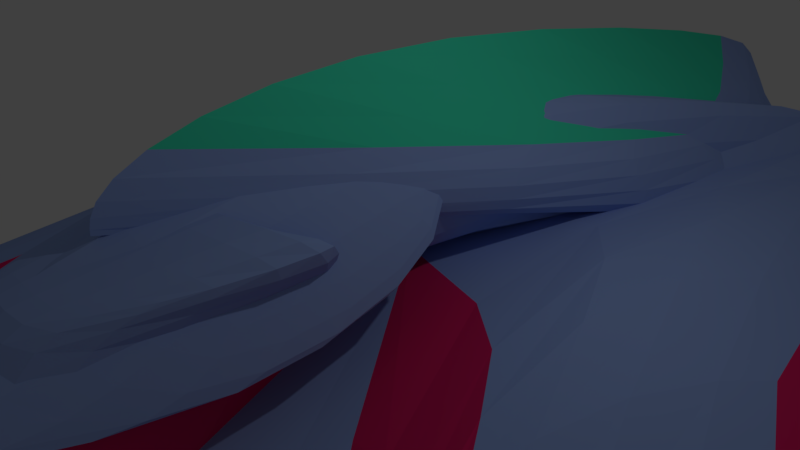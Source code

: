 # Source: Vehicle_Attack_.blend  (saved by Blender 2.79.0; exported with 4.5.12 LTS)
import bpy
from mathutils import Matrix  # noqa: F401  (used for matrix-valued properties, if any)

bpy.ops.wm.read_factory_settings(use_empty=True)
scene = bpy.context.scene
scene.name = 'Scene'

# ---- collections
col_collection_1 = bpy.data.collections.new('Collection 1'); scene.collection.children.link(col_collection_1)

# ---- materials (node trees are filled in below, after node groups)
mat_material = bpy.data.materials.new('Material')
mat_material.alpha_threshold = 0.0
mat_material.use_transparent_shadow = False
mat_material.diffuse_color = (0.297, 0.4184, 0.8, 1.0)
mat_material.specular_color = (0.0, 0.0132, 1.0)
mat_material.roughness = 3.14
mat_material.line_color = (0.0, 0.0, 0.0, 1.0)
mat_material_001 = bpy.data.materials.new('Material.001')
mat_material_001.alpha_threshold = 0.0
mat_material_001.use_transparent_shadow = False
mat_material_001.diffuse_color = (0.05181, 0.8, 0.4933, 1.0)
mat_material_001.roughness = 0.5
mat_material_002 = bpy.data.materials.new('Material.002')
mat_material_002.alpha_threshold = 0.0
mat_material_002.use_transparent_shadow = False
mat_material_002.diffuse_color = (0.8, 0.01762, 0.142, 1.0)
mat_material_002.roughness = 0.5

# ---- material node trees

# ---- world
world_world = bpy.data.worlds.new('World'); scene.world = world_world
world_world.color = (0.05088, 0.05088, 0.05088)
world_world.use_sun_shadow = False
world_world.sun_shadow_jitter_overblur = 0.0
world_world.cycles.sampling_method = 'MANUAL'

# ---- cameras
cam_camera = bpy.data.cameras.new('Camera')
cam_camera.clip_end = 100.0
cam_camera.lens = 35.0
cam_camera.sensor_width = 32.0
cam_camera.sensor_height = 18.0
cam_camera.ortho_scale = 7.314
cam_camera.dof.focus_distance = 0.0
cam_camera.dof.aperture_fstop = 128.0

# ---- lights
light_lamp = bpy.data.lights.new('Lamp', 'POINT')
light_lamp.transmission_factor = 0.0
light_lamp.cutoff_distance = 30.0
light_lamp.energy = 100.0
light_lamp.shadow_buffer_clip_start = 1.001
light_lamp.shadow_soft_size = 0.1
light_lamp.shadow_maximum_resolution = 0.006
light_lamp.use_absolute_resolution = True

# ---- meshes
me_cube = bpy.data.meshes.new('Cube')
me_cube.from_pydata([(1.291, 1.873, -2.137), (1.162, -6.189, -1.377), (0.0, 0.73, -0.1586), (3.856, 15.36, -0.1021), (2.478, 6.21, -0.4074), (1.039, -5.014, 1.085), (1.787, -6.994, -1.395), (1.0, -4.659, -0.6253), (0.0, 1.873, -2.137), (0.0, -5.854, -1.0), (0.0, 2.959, -0.4074), (0.0, -4.678, 1.461), (0.0, 0.4352, 1.548), (0.0, -10.97, 0.2084), (0.0, -3.0, -1.0), (0.0, -0.9999, -0.6253), (0.0, -0.2482, 2.184), (0.0, -11.75, 0.4875), (0.9601, 3.077, 2.166), (0.0, -8.423, 0.4698), (0.0, 6.891, -1.618), (0.0, 10.14, 0.382), (4.12, 4.409, -1.745), (7.616, -6.364, -1.742), (0.0, 1.232, -3.602), (1.957, -6.659, -1.0), (0.0, -0.2482, 2.184), (0.0, -5.328, 1.54), (1.494, 0.3212, 0.03697), (1.629, -4.758, -0.607), (0.0, 1.02, 2.881), (0.0, -4.059, 2.237), (1.408, 1.59, 0.734), (1.544, -3.49, 0.09003), (4.278, 2.35, -0.1021), (1.972, -1.064, 2.199), (9.694, -7.234, -2.274), (7.616, -13.58, -4.894), (2.874, 0.4892, 1.604), (0.946, -4.569, 0.9305), (0.0, -4.234, 1.307), (0.0, -1.692, 2.017), (0.755, 1.482, -1.634), (1.942, 6.172, -0.3461), (0.0, 6.501, -0.741), (0.0, 10.11, 0.4433), (0.0, -3.545, 1.425), (0.0, 0.3878, 2.215), (0.0, -3.583, 1.487), (0.0, 0.3501, 2.276), (3.16, 6.269, 0.3692), (0.0, 10.2, 1.159), (0.0, -3.486, 2.202), (0.0, 0.447, 2.991), (0.0, -9.245, 0.2478), (0.0, -3.787, -0.9429), (1.291, 1.873, -2.511), (2.478, 6.21, -0.4074), (0.0, 0.8692, -2.6), (0.0, 5.207, -0.4956)], [], [(21, 45, 49, 47), (13, 2, 19, 17), (6, 2, 5, 1), (4, 10, 12, 3), (7, 6, 14, 15), (0, 7, 15, 8), (4, 0, 8, 10), (1, 5, 11, 9), (2, 13, 41, 38), (6, 1, 9, 14), (6, 7, 24, 25), (18, 16, 26, 28), (3, 12, 16, 18), (2, 3, 18, 19), (20, 21, 22, 24), (24, 22, 23, 25), (7, 0, 20, 24), (4, 3, 22, 21), (23, 22, 36, 37), (2, 6, 25, 23), (27, 29, 33, 31), (17, 19, 29, 27), (19, 18, 28, 29), (32, 30, 31, 33), (29, 28, 32, 33), (28, 26, 30, 32), (34, 35, 37, 36), (22, 3, 34, 36), (2, 23, 37, 35), (3, 2, 35, 34), (38, 41, 40, 39), (5, 2, 38, 39), (11, 5, 39, 40), (42, 43, 45, 44), (0, 4, 43, 42), (20, 0, 42, 44), (21, 20, 44, 45), (46, 47, 49, 48), (45, 43, 48, 49), (46, 4, 50, 52), (43, 4, 46, 48), (50, 51, 53, 52), (21, 47, 53, 51), (4, 21, 51, 50), (47, 46, 52, 53), (6, 2, 54, 55), (4, 0, 56, 57), (57, 56, 58, 59)])
me_cube.polygons.foreach_set('material_index', [0, 0, 2, 0, 2, 2, 2, 0, 0, 2, 0, 0, 0, 0, 0, 0, 0, 0, 2, 0, 0, 0, 0, 0, 0, 0, 0, 2, 2, 0, 0, 0, 0, 2, 2, 0, 0, 0, 2, 0, 0, 1, 0, 0, 0, 2, 2, 2])
me_cube.materials.append(mat_material)
me_cube.materials.append(mat_material_001)
me_cube.materials.append(mat_material_002)
me_cube.use_remesh_preserve_volume = False
me_cube.use_remesh_preserve_attributes = False
me_cube.use_mirror_vertex_groups = False
me_cube.update()

# ---- objects
ob_cube = bpy.data.objects.new('Cube', me_cube)
ob_lamp = bpy.data.objects.new('Lamp', light_lamp)
ob_camera = bpy.data.objects.new('Camera', cam_camera)

# ---- transforms, parenting, visibility, modifiers, constraints
ob_cube.location = (0.0, 0.0, 0.0)
ob_cube.lock_rotations_4d = False
ob_cube.empty_display_type = 'ARROWS'
ob_cube.lineart.crease_threshold = 0.0
_m = ob_cube.modifiers.new('Mirror', 'MIRROR')
_m.use_clip = True
_m = ob_cube.modifiers.new('Subsurf', 'SUBSURF')
_m.uv_smooth = 'PRESERVE_CORNERS'
_m.quality = 2
_m.show_only_control_edges = False
ob_lamp.location = (4.076, 1.005, 5.904)
ob_lamp.rotation_euler = (0.6503, 0.05522, 1.866)
ob_lamp.lock_rotations_4d = False
ob_lamp.empty_display_type = 'ARROWS'
ob_lamp.color = (0.0, 0.0, 0.0, 0.0)
ob_lamp.lineart.crease_threshold = 0.0
ob_camera.location = (7.481, -6.508, 5.344)
ob_camera.rotation_euler = (1.109, 0.0, 0.8149)
ob_camera.lock_rotations_4d = False
ob_camera.empty_display_type = 'ARROWS'
ob_camera.color = (0.0, 0.0, 0.0, 0.0)
ob_camera.display_type = 'WIRE'
ob_camera.lineart.crease_threshold = 0.0

# ---- collection membership
col_collection_1.objects.link(ob_cube)
col_collection_1.objects.link(ob_lamp)
col_collection_1.objects.link(ob_camera)

# ---- scene / render settings (as saved in the file)
scene.camera = ob_camera
scene.frame_start = 1; scene.frame_end = 250; scene.frame_set(1)
scene.render.engine = 'BLENDER_EEVEE_NEXT'
scene.render.resolution_percentage = 50
scene.render.dither_intensity = 0.0
scene.cycles.use_denoising = False
scene.cycles.samples = 128
scene.cycles.sampling_pattern = 'TABULATED_SOBOL'
scene.cycles.use_adaptive_sampling = False
scene.cycles.use_light_tree = False
scene.cycles.blur_glossy = 0.0
scene.cycles.sample_clamp_indirect = 0.0
scene.view_settings.view_transform = 'Standard'
bpy.context.view_layer.update()
